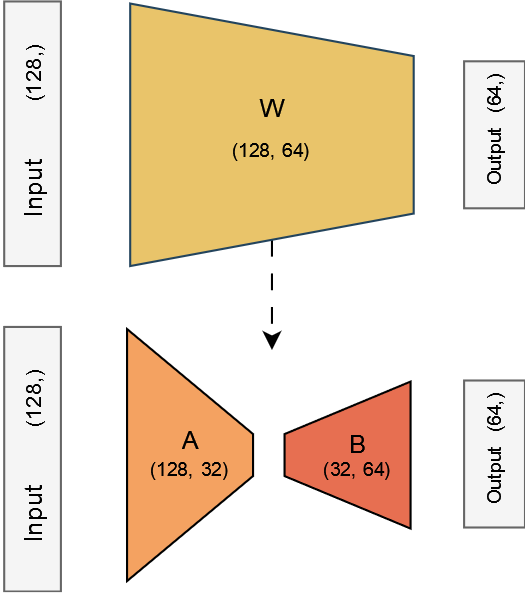

The diagram above was exported from draw.io. Its source (the exported page's mxGraphModel, read from the mxfile embedded in the PNG):
<mxGraphModel dx="500" dy="333" grid="1" gridSize="10" guides="1" tooltips="1" connect="1" arrows="1" fold="1" page="1" pageScale="1" pageWidth="850" pageHeight="1100" math="0" shadow="0">
  <root>
    <mxCell id="0" />
    <mxCell id="1" parent="0" />
    <mxCell id="7o9zjau1dfVoILKyMFc7-40" value="" style="shape=trapezoid;perimeter=trapezoidPerimeter;whiteSpace=wrap;html=1;fixedSize=1;rotation=90;size=50;fillColor=#F4A261;" vertex="1" parent="1">
      <mxGeometry x="170" y="580" width="120" height="60" as="geometry" />
    </mxCell>
    <mxCell id="7o9zjau1dfVoILKyMFc7-41" value="" style="shape=trapezoid;perimeter=trapezoidPerimeter;whiteSpace=wrap;html=1;fixedSize=1;rotation=90;size=25;flipV=1;fillColor=#E76F51;" vertex="1" parent="1">
      <mxGeometry x="270" y="580" width="70" height="60" as="geometry" />
    </mxCell>
    <mxCell id="7o9zjau1dfVoILKyMFc7-46" style="edgeStyle=orthogonalEdgeStyle;rounded=0;orthogonalLoop=1;jettySize=auto;html=1;dashed=1;dashPattern=8 8;" edge="1" parent="1" source="7o9zjau1dfVoILKyMFc7-42">
      <mxGeometry relative="1" as="geometry">
        <mxPoint x="269" y="560" as="targetPoint" />
      </mxGeometry>
    </mxCell>
    <mxCell id="7o9zjau1dfVoILKyMFc7-42" value="" style="shape=trapezoid;perimeter=trapezoidPerimeter;whiteSpace=wrap;html=1;fixedSize=1;rotation=90;size=25;flipV=0;fillColor=#e9c46a;strokeColor=#23445d;" vertex="1" parent="1">
      <mxGeometry x="206.5" y="390" width="125" height="135" as="geometry" />
    </mxCell>
    <mxCell id="7o9zjau1dfVoILKyMFc7-45" value="" style="group" vertex="1" connectable="0" parent="1">
      <mxGeometry x="239" y="430" width="60" height="50" as="geometry" />
    </mxCell>
    <mxCell id="7o9zjau1dfVoILKyMFc7-43" value="&lt;div&gt;W&lt;/div&gt;" style="text;html=1;align=center;verticalAlign=middle;whiteSpace=wrap;rounded=0;" vertex="1" parent="7o9zjau1dfVoILKyMFc7-45">
      <mxGeometry width="60" height="30" as="geometry" />
    </mxCell>
    <mxCell id="7o9zjau1dfVoILKyMFc7-44" value="(128, 64)" style="text;html=1;align=center;verticalAlign=middle;whiteSpace=wrap;rounded=0;fontSize=9;" vertex="1" parent="7o9zjau1dfVoILKyMFc7-45">
      <mxGeometry y="20" width="60" height="30" as="geometry" />
    </mxCell>
    <mxCell id="7o9zjau1dfVoILKyMFc7-51" value="B" style="text;html=1;align=center;verticalAlign=middle;whiteSpace=wrap;rounded=0;" vertex="1" parent="1">
      <mxGeometry x="280" y="590" width="60" height="30" as="geometry" />
    </mxCell>
    <mxCell id="7o9zjau1dfVoILKyMFc7-52" value="(32, 64)" style="text;html=1;align=center;verticalAlign=middle;whiteSpace=wrap;rounded=0;fontSize=9;" vertex="1" parent="1">
      <mxGeometry x="280" y="602" width="60" height="30" as="geometry" />
    </mxCell>
    <mxCell id="7o9zjau1dfVoILKyMFc7-48" value="A" style="text;html=1;align=center;verticalAlign=middle;whiteSpace=wrap;rounded=0;" vertex="1" parent="1">
      <mxGeometry x="200" y="588" width="60" height="30" as="geometry" />
    </mxCell>
    <mxCell id="7o9zjau1dfVoILKyMFc7-49" value="(128, 32)" style="text;html=1;align=center;verticalAlign=middle;whiteSpace=wrap;rounded=0;fontSize=9;" vertex="1" parent="1">
      <mxGeometry x="200" y="602" width="60" height="30" as="geometry" />
    </mxCell>
    <mxCell id="7o9zjau1dfVoILKyMFc7-56" value="" style="group" vertex="1" connectable="0" parent="1">
      <mxGeometry x="140" y="549" width="30" height="126" as="geometry" />
    </mxCell>
    <mxCell id="7o9zjau1dfVoILKyMFc7-53" value="" style="rounded=0;whiteSpace=wrap;html=1;rotation=90;fillColor=#f5f5f5;strokeColor=#666666;fontColor=#333333;" vertex="1" parent="7o9zjau1dfVoILKyMFc7-56">
      <mxGeometry x="-48" y="49.5" width="126" height="27" as="geometry" />
    </mxCell>
    <mxCell id="7o9zjau1dfVoILKyMFc7-54" value="Input" style="text;html=1;align=center;verticalAlign=middle;whiteSpace=wrap;rounded=0;rotation=-90;" vertex="1" parent="7o9zjau1dfVoILKyMFc7-56">
      <mxGeometry x="-15" y="74.5" width="60" height="30" as="geometry" />
    </mxCell>
    <mxCell id="7o9zjau1dfVoILKyMFc7-55" value="(128,)" style="text;html=1;align=center;verticalAlign=middle;whiteSpace=wrap;rounded=0;fontSize=10;rotation=-90;" vertex="1" parent="7o9zjau1dfVoILKyMFc7-56">
      <mxGeometry x="-15" y="19.5" width="60" height="30" as="geometry" />
    </mxCell>
    <mxCell id="7o9zjau1dfVoILKyMFc7-57" value="" style="group" vertex="1" connectable="0" parent="1">
      <mxGeometry x="140" y="394" width="30" height="126" as="geometry" />
    </mxCell>
    <mxCell id="7o9zjau1dfVoILKyMFc7-58" value="" style="rounded=0;whiteSpace=wrap;html=1;rotation=90;fillColor=#f5f5f5;strokeColor=#666666;fontColor=#333333;" vertex="1" parent="7o9zjau1dfVoILKyMFc7-57">
      <mxGeometry x="-48" y="49.5" width="126" height="27" as="geometry" />
    </mxCell>
    <mxCell id="7o9zjau1dfVoILKyMFc7-59" value="Input" style="text;html=1;align=center;verticalAlign=middle;whiteSpace=wrap;rounded=0;rotation=-90;" vertex="1" parent="7o9zjau1dfVoILKyMFc7-57">
      <mxGeometry x="-15" y="74.5" width="60" height="30" as="geometry" />
    </mxCell>
    <mxCell id="7o9zjau1dfVoILKyMFc7-60" value="(128,)" style="text;html=1;align=center;verticalAlign=middle;whiteSpace=wrap;rounded=0;fontSize=10;rotation=-90;" vertex="1" parent="7o9zjau1dfVoILKyMFc7-57">
      <mxGeometry x="-15" y="19.5" width="60" height="30" as="geometry" />
    </mxCell>
    <mxCell id="7o9zjau1dfVoILKyMFc7-66" value="" style="group" vertex="1" connectable="0" parent="1">
      <mxGeometry x="360" y="408" width="30" height="90" as="geometry" />
    </mxCell>
    <mxCell id="7o9zjau1dfVoILKyMFc7-65" value="" style="rounded=0;whiteSpace=wrap;html=1;rotation=90;fillColor=#f5f5f5;strokeColor=#666666;fontColor=#333333;" vertex="1" parent="7o9zjau1dfVoILKyMFc7-66">
      <mxGeometry x="-20" y="35" width="70" height="29" as="geometry" />
    </mxCell>
    <mxCell id="7o9zjau1dfVoILKyMFc7-63" value="Output" style="text;html=1;align=center;verticalAlign=middle;whiteSpace=wrap;rounded=0;rotation=-90;fontSize=9;" vertex="1" parent="7o9zjau1dfVoILKyMFc7-66">
      <mxGeometry x="-15" y="45" width="60" height="30" as="geometry" />
    </mxCell>
    <mxCell id="7o9zjau1dfVoILKyMFc7-64" value="(64,)" style="text;html=1;align=center;verticalAlign=middle;whiteSpace=wrap;rounded=0;fontSize=9;rotation=-90;" vertex="1" parent="7o9zjau1dfVoILKyMFc7-66">
      <mxGeometry x="-15" y="15" width="60" height="30" as="geometry" />
    </mxCell>
    <mxCell id="7o9zjau1dfVoILKyMFc7-67" value="" style="group" vertex="1" connectable="0" parent="1">
      <mxGeometry x="360" y="560" width="30" height="90" as="geometry" />
    </mxCell>
    <mxCell id="7o9zjau1dfVoILKyMFc7-68" value="" style="rounded=0;whiteSpace=wrap;html=1;rotation=90;fillColor=#f5f5f5;strokeColor=#666666;fontColor=#333333;" vertex="1" parent="7o9zjau1dfVoILKyMFc7-67">
      <mxGeometry x="-20" y="35" width="70" height="29" as="geometry" />
    </mxCell>
    <mxCell id="7o9zjau1dfVoILKyMFc7-69" value="Output" style="text;html=1;align=center;verticalAlign=middle;whiteSpace=wrap;rounded=0;rotation=-90;fontSize=9;" vertex="1" parent="7o9zjau1dfVoILKyMFc7-67">
      <mxGeometry x="-15" y="45" width="60" height="30" as="geometry" />
    </mxCell>
    <mxCell id="7o9zjau1dfVoILKyMFc7-70" value="(64,)" style="text;html=1;align=center;verticalAlign=middle;whiteSpace=wrap;rounded=0;fontSize=9;rotation=-90;" vertex="1" parent="7o9zjau1dfVoILKyMFc7-67">
      <mxGeometry x="-15" y="15" width="60" height="30" as="geometry" />
    </mxCell>
  </root>
</mxGraphModel>